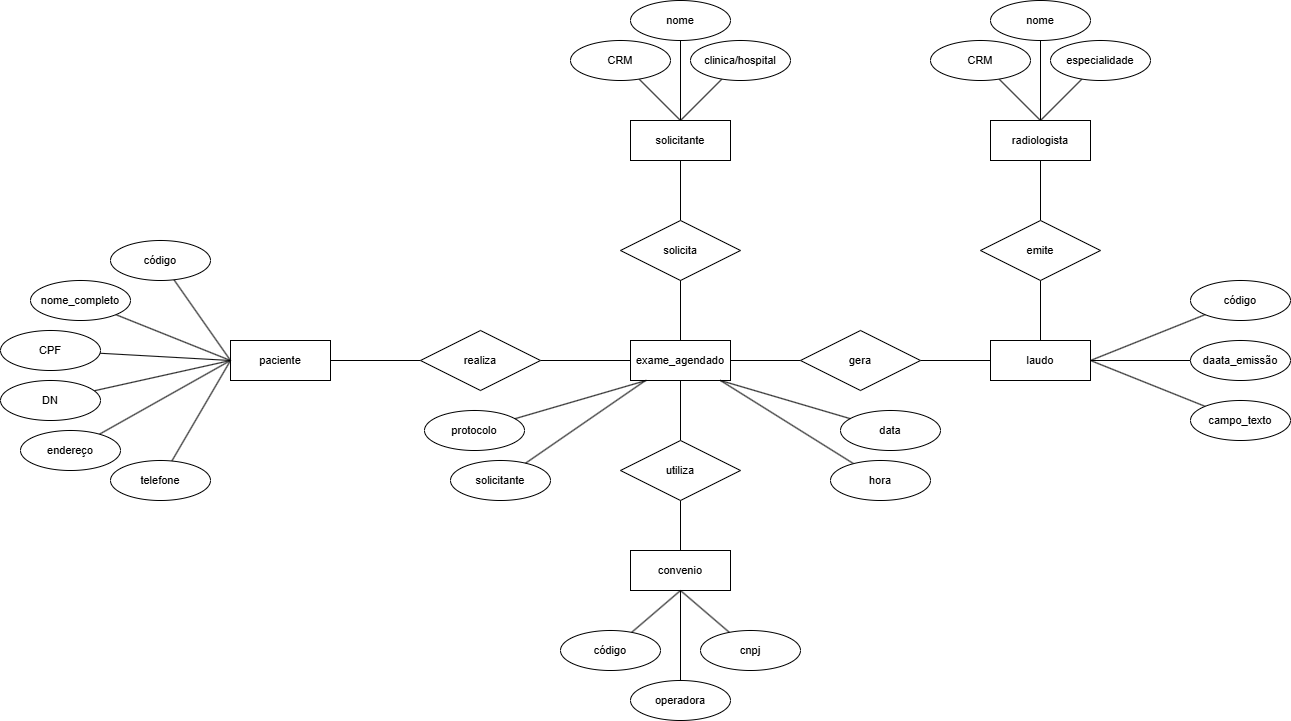

The diagram above was exported from draw.io. Its source (the exported page's mxGraphModel, read from the mxfile embedded in the PNG):
<mxGraphModel dx="2534" dy="2072" grid="1" gridSize="10" guides="1" tooltips="1" connect="1" arrows="1" fold="1" page="1" pageScale="1" pageWidth="827" pageHeight="1169" math="0" shadow="0">
  <root>
    <mxCell id="0" />
    <mxCell id="1" parent="0" />
    <mxCell id="P_tMqiaS7E0FOxEbjgGp-90" value="" style="edgeStyle=none;shape=connector;rounded=0;orthogonalLoop=1;jettySize=auto;html=1;strokeColor=default;align=center;verticalAlign=middle;fontFamily=Helvetica;fontSize=11;fontColor=default;labelBackgroundColor=default;endArrow=none;endFill=0;" parent="1" source="P_tMqiaS7E0FOxEbjgGp-72" target="P_tMqiaS7E0FOxEbjgGp-86" edge="1">
      <mxGeometry relative="1" as="geometry" />
    </mxCell>
    <mxCell id="P_tMqiaS7E0FOxEbjgGp-93" value="" style="edgeStyle=none;shape=connector;rounded=0;orthogonalLoop=1;jettySize=auto;html=1;strokeColor=default;align=center;verticalAlign=middle;fontFamily=Helvetica;fontSize=11;fontColor=default;labelBackgroundColor=default;endArrow=none;endFill=0;" parent="1" source="P_tMqiaS7E0FOxEbjgGp-72" target="P_tMqiaS7E0FOxEbjgGp-84" edge="1">
      <mxGeometry relative="1" as="geometry" />
    </mxCell>
    <mxCell id="P_tMqiaS7E0FOxEbjgGp-72" value="exame_agendado" style="whiteSpace=wrap;html=1;align=center;fontFamily=Helvetica;fontSize=11;fontColor=default;labelBackgroundColor=default;" parent="1" vertex="1">
      <mxGeometry x="520" y="320" width="100" height="40" as="geometry" />
    </mxCell>
    <mxCell id="P_tMqiaS7E0FOxEbjgGp-98" value="" style="edgeStyle=none;shape=connector;rounded=0;orthogonalLoop=1;jettySize=auto;html=1;strokeColor=default;align=center;verticalAlign=middle;fontFamily=Helvetica;fontSize=11;fontColor=default;labelBackgroundColor=default;endArrow=none;endFill=0;" parent="1" source="P_tMqiaS7E0FOxEbjgGp-73" target="P_tMqiaS7E0FOxEbjgGp-87" edge="1">
      <mxGeometry relative="1" as="geometry" />
    </mxCell>
    <mxCell id="P_tMqiaS7E0FOxEbjgGp-73" value="radiologista" style="whiteSpace=wrap;html=1;align=center;fontFamily=Helvetica;fontSize=11;fontColor=default;labelBackgroundColor=default;" parent="1" vertex="1">
      <mxGeometry x="880" y="100" width="100" height="40" as="geometry" />
    </mxCell>
    <mxCell id="P_tMqiaS7E0FOxEbjgGp-74" value="convenio" style="whiteSpace=wrap;html=1;align=center;fontFamily=Helvetica;fontSize=11;fontColor=default;labelBackgroundColor=default;" parent="1" vertex="1">
      <mxGeometry x="520" y="530" width="100" height="40" as="geometry" />
    </mxCell>
    <mxCell id="P_tMqiaS7E0FOxEbjgGp-96" value="" style="edgeStyle=none;shape=connector;rounded=0;orthogonalLoop=1;jettySize=auto;html=1;strokeColor=default;align=center;verticalAlign=middle;fontFamily=Helvetica;fontSize=11;fontColor=default;labelBackgroundColor=default;endArrow=none;endFill=0;" parent="1" source="P_tMqiaS7E0FOxEbjgGp-75" target="P_tMqiaS7E0FOxEbjgGp-83" edge="1">
      <mxGeometry relative="1" as="geometry" />
    </mxCell>
    <mxCell id="P_tMqiaS7E0FOxEbjgGp-75" value="solicitante" style="whiteSpace=wrap;html=1;align=center;fontFamily=Helvetica;fontSize=11;fontColor=default;labelBackgroundColor=default;" parent="1" vertex="1">
      <mxGeometry x="520" y="100" width="100" height="40" as="geometry" />
    </mxCell>
    <mxCell id="P_tMqiaS7E0FOxEbjgGp-97" value="" style="edgeStyle=none;shape=connector;rounded=0;orthogonalLoop=1;jettySize=auto;html=1;strokeColor=default;align=center;verticalAlign=middle;fontFamily=Helvetica;fontSize=11;fontColor=default;labelBackgroundColor=default;endArrow=none;endFill=0;" parent="1" source="P_tMqiaS7E0FOxEbjgGp-76" target="P_tMqiaS7E0FOxEbjgGp-87" edge="1">
      <mxGeometry relative="1" as="geometry" />
    </mxCell>
    <mxCell id="P_tMqiaS7E0FOxEbjgGp-76" value="laudo" style="whiteSpace=wrap;html=1;align=center;fontFamily=Helvetica;fontSize=11;fontColor=default;labelBackgroundColor=default;" parent="1" vertex="1">
      <mxGeometry x="880" y="320" width="100" height="40" as="geometry" />
    </mxCell>
    <mxCell id="P_tMqiaS7E0FOxEbjgGp-88" style="edgeStyle=none;shape=connector;rounded=0;orthogonalLoop=1;jettySize=auto;html=1;entryX=0;entryY=0.5;entryDx=0;entryDy=0;strokeColor=default;align=center;verticalAlign=middle;fontFamily=Helvetica;fontSize=11;fontColor=default;labelBackgroundColor=default;endArrow=none;endFill=0;" parent="1" source="P_tMqiaS7E0FOxEbjgGp-77" target="P_tMqiaS7E0FOxEbjgGp-82" edge="1">
      <mxGeometry relative="1" as="geometry" />
    </mxCell>
    <mxCell id="P_tMqiaS7E0FOxEbjgGp-77" value="paciente" style="whiteSpace=wrap;html=1;align=center;fontFamily=Helvetica;fontSize=11;fontColor=default;labelBackgroundColor=default;" parent="1" vertex="1">
      <mxGeometry x="120" y="320" width="100" height="40" as="geometry" />
    </mxCell>
    <mxCell id="P_tMqiaS7E0FOxEbjgGp-89" style="edgeStyle=none;shape=connector;rounded=0;orthogonalLoop=1;jettySize=auto;html=1;entryX=0;entryY=0.5;entryDx=0;entryDy=0;strokeColor=default;align=center;verticalAlign=middle;fontFamily=Helvetica;fontSize=11;fontColor=default;labelBackgroundColor=default;endArrow=none;endFill=0;" parent="1" source="P_tMqiaS7E0FOxEbjgGp-82" target="P_tMqiaS7E0FOxEbjgGp-72" edge="1">
      <mxGeometry relative="1" as="geometry" />
    </mxCell>
    <mxCell id="P_tMqiaS7E0FOxEbjgGp-82" value="realiza" style="shape=rhombus;perimeter=rhombusPerimeter;whiteSpace=wrap;html=1;align=center;fontFamily=Helvetica;fontSize=11;fontColor=default;labelBackgroundColor=default;" parent="1" vertex="1">
      <mxGeometry x="310" y="310" width="120" height="60" as="geometry" />
    </mxCell>
    <mxCell id="P_tMqiaS7E0FOxEbjgGp-95" value="" style="edgeStyle=none;shape=connector;rounded=0;orthogonalLoop=1;jettySize=auto;html=1;strokeColor=default;align=center;verticalAlign=middle;fontFamily=Helvetica;fontSize=11;fontColor=default;labelBackgroundColor=default;endArrow=none;endFill=0;" parent="1" source="P_tMqiaS7E0FOxEbjgGp-83" target="P_tMqiaS7E0FOxEbjgGp-72" edge="1">
      <mxGeometry relative="1" as="geometry" />
    </mxCell>
    <mxCell id="P_tMqiaS7E0FOxEbjgGp-83" value="solicita" style="shape=rhombus;perimeter=rhombusPerimeter;whiteSpace=wrap;html=1;align=center;fontFamily=Helvetica;fontSize=11;fontColor=default;labelBackgroundColor=default;" parent="1" vertex="1">
      <mxGeometry x="510" y="200" width="120" height="60" as="geometry" />
    </mxCell>
    <mxCell id="P_tMqiaS7E0FOxEbjgGp-94" value="" style="edgeStyle=none;shape=connector;rounded=0;orthogonalLoop=1;jettySize=auto;html=1;strokeColor=default;align=center;verticalAlign=middle;fontFamily=Helvetica;fontSize=11;fontColor=default;labelBackgroundColor=default;endArrow=none;endFill=0;" parent="1" source="P_tMqiaS7E0FOxEbjgGp-84" target="P_tMqiaS7E0FOxEbjgGp-74" edge="1">
      <mxGeometry relative="1" as="geometry" />
    </mxCell>
    <mxCell id="P_tMqiaS7E0FOxEbjgGp-84" value="utiliza" style="shape=rhombus;perimeter=rhombusPerimeter;whiteSpace=wrap;html=1;align=center;fontFamily=Helvetica;fontSize=11;fontColor=default;labelBackgroundColor=default;" parent="1" vertex="1">
      <mxGeometry x="510" y="420" width="120" height="60" as="geometry" />
    </mxCell>
    <mxCell id="P_tMqiaS7E0FOxEbjgGp-92" value="" style="edgeStyle=none;shape=connector;rounded=0;orthogonalLoop=1;jettySize=auto;html=1;strokeColor=default;align=center;verticalAlign=middle;fontFamily=Helvetica;fontSize=11;fontColor=default;labelBackgroundColor=default;endArrow=none;endFill=0;" parent="1" source="P_tMqiaS7E0FOxEbjgGp-86" target="P_tMqiaS7E0FOxEbjgGp-76" edge="1">
      <mxGeometry relative="1" as="geometry" />
    </mxCell>
    <mxCell id="P_tMqiaS7E0FOxEbjgGp-86" value="gera" style="shape=rhombus;perimeter=rhombusPerimeter;whiteSpace=wrap;html=1;align=center;fontFamily=Helvetica;fontSize=11;fontColor=default;labelBackgroundColor=default;" parent="1" vertex="1">
      <mxGeometry x="690" y="310" width="120" height="60" as="geometry" />
    </mxCell>
    <mxCell id="P_tMqiaS7E0FOxEbjgGp-87" value="emite" style="shape=rhombus;perimeter=rhombusPerimeter;whiteSpace=wrap;html=1;align=center;fontFamily=Helvetica;fontSize=11;fontColor=default;labelBackgroundColor=default;" parent="1" vertex="1">
      <mxGeometry x="870" y="200" width="120" height="60" as="geometry" />
    </mxCell>
    <mxCell id="P_tMqiaS7E0FOxEbjgGp-105" style="edgeStyle=none;shape=connector;rounded=0;orthogonalLoop=1;jettySize=auto;html=1;entryX=0;entryY=0.5;entryDx=0;entryDy=0;strokeColor=default;align=center;verticalAlign=middle;fontFamily=Helvetica;fontSize=11;fontColor=default;labelBackgroundColor=default;endArrow=none;endFill=0;" parent="1" source="P_tMqiaS7E0FOxEbjgGp-99" target="P_tMqiaS7E0FOxEbjgGp-77" edge="1">
      <mxGeometry relative="1" as="geometry" />
    </mxCell>
    <mxCell id="P_tMqiaS7E0FOxEbjgGp-99" value="código" style="ellipse;whiteSpace=wrap;html=1;align=center;fontFamily=Helvetica;fontSize=11;fontColor=default;labelBackgroundColor=default;" parent="1" vertex="1">
      <mxGeometry y="220" width="100" height="40" as="geometry" />
    </mxCell>
    <mxCell id="P_tMqiaS7E0FOxEbjgGp-107" style="edgeStyle=none;shape=connector;rounded=0;orthogonalLoop=1;jettySize=auto;html=1;strokeColor=default;align=center;verticalAlign=middle;fontFamily=Helvetica;fontSize=11;fontColor=default;labelBackgroundColor=default;endArrow=none;endFill=0;" parent="1" source="P_tMqiaS7E0FOxEbjgGp-100" edge="1">
      <mxGeometry relative="1" as="geometry">
        <mxPoint x="120" y="340" as="targetPoint" />
      </mxGeometry>
    </mxCell>
    <mxCell id="P_tMqiaS7E0FOxEbjgGp-100" value="nome_completo" style="ellipse;whiteSpace=wrap;html=1;align=center;fontFamily=Helvetica;fontSize=11;fontColor=default;labelBackgroundColor=default;" parent="1" vertex="1">
      <mxGeometry x="-80" y="260" width="100" height="40" as="geometry" />
    </mxCell>
    <mxCell id="P_tMqiaS7E0FOxEbjgGp-108" style="edgeStyle=none;shape=connector;rounded=0;orthogonalLoop=1;jettySize=auto;html=1;strokeColor=default;align=center;verticalAlign=middle;fontFamily=Helvetica;fontSize=11;fontColor=default;labelBackgroundColor=default;endArrow=none;endFill=0;" parent="1" source="P_tMqiaS7E0FOxEbjgGp-101" edge="1">
      <mxGeometry relative="1" as="geometry">
        <mxPoint x="120" y="340" as="targetPoint" />
      </mxGeometry>
    </mxCell>
    <mxCell id="P_tMqiaS7E0FOxEbjgGp-101" value="CPF" style="ellipse;whiteSpace=wrap;html=1;align=center;fontFamily=Helvetica;fontSize=11;fontColor=default;labelBackgroundColor=default;" parent="1" vertex="1">
      <mxGeometry x="-110" y="310" width="100" height="40" as="geometry" />
    </mxCell>
    <mxCell id="P_tMqiaS7E0FOxEbjgGp-110" style="edgeStyle=none;shape=connector;rounded=0;orthogonalLoop=1;jettySize=auto;html=1;strokeColor=default;align=center;verticalAlign=middle;fontFamily=Helvetica;fontSize=11;fontColor=default;labelBackgroundColor=default;endArrow=none;endFill=0;" parent="1" source="P_tMqiaS7E0FOxEbjgGp-102" edge="1">
      <mxGeometry relative="1" as="geometry">
        <mxPoint x="120" y="340" as="targetPoint" />
      </mxGeometry>
    </mxCell>
    <mxCell id="P_tMqiaS7E0FOxEbjgGp-102" value="DN" style="ellipse;whiteSpace=wrap;html=1;align=center;fontFamily=Helvetica;fontSize=11;fontColor=default;labelBackgroundColor=default;" parent="1" vertex="1">
      <mxGeometry x="-110" y="360" width="100" height="40" as="geometry" />
    </mxCell>
    <mxCell id="P_tMqiaS7E0FOxEbjgGp-109" style="edgeStyle=none;shape=connector;rounded=0;orthogonalLoop=1;jettySize=auto;html=1;strokeColor=default;align=center;verticalAlign=middle;fontFamily=Helvetica;fontSize=11;fontColor=default;labelBackgroundColor=default;endArrow=none;endFill=0;" parent="1" source="P_tMqiaS7E0FOxEbjgGp-103" edge="1">
      <mxGeometry relative="1" as="geometry">
        <mxPoint x="120" y="340" as="targetPoint" />
      </mxGeometry>
    </mxCell>
    <mxCell id="P_tMqiaS7E0FOxEbjgGp-103" value="endereço" style="ellipse;whiteSpace=wrap;html=1;align=center;fontFamily=Helvetica;fontSize=11;fontColor=default;labelBackgroundColor=default;" parent="1" vertex="1">
      <mxGeometry x="-90" y="410" width="100" height="40" as="geometry" />
    </mxCell>
    <mxCell id="P_tMqiaS7E0FOxEbjgGp-106" style="edgeStyle=none;shape=connector;rounded=0;orthogonalLoop=1;jettySize=auto;html=1;strokeColor=default;align=center;verticalAlign=middle;fontFamily=Helvetica;fontSize=11;fontColor=default;labelBackgroundColor=default;endArrow=none;endFill=0;" parent="1" source="P_tMqiaS7E0FOxEbjgGp-104" edge="1">
      <mxGeometry relative="1" as="geometry">
        <mxPoint x="120" y="340" as="targetPoint" />
      </mxGeometry>
    </mxCell>
    <mxCell id="P_tMqiaS7E0FOxEbjgGp-104" value="telefone" style="ellipse;whiteSpace=wrap;html=1;align=center;fontFamily=Helvetica;fontSize=11;fontColor=default;labelBackgroundColor=default;" parent="1" vertex="1">
      <mxGeometry y="440" width="100" height="40" as="geometry" />
    </mxCell>
    <mxCell id="P_tMqiaS7E0FOxEbjgGp-116" style="edgeStyle=none;shape=connector;rounded=0;orthogonalLoop=1;jettySize=auto;html=1;entryX=0.5;entryY=0;entryDx=0;entryDy=0;strokeColor=default;align=center;verticalAlign=middle;fontFamily=Helvetica;fontSize=11;fontColor=default;labelBackgroundColor=default;endArrow=none;endFill=0;" parent="1" source="P_tMqiaS7E0FOxEbjgGp-111" edge="1">
      <mxGeometry relative="1" as="geometry">
        <mxPoint x="570" y="100" as="targetPoint" />
      </mxGeometry>
    </mxCell>
    <mxCell id="P_tMqiaS7E0FOxEbjgGp-111" value="clinica/hospital" style="ellipse;whiteSpace=wrap;html=1;align=center;fontFamily=Helvetica;fontSize=11;fontColor=default;labelBackgroundColor=default;" parent="1" vertex="1">
      <mxGeometry x="580" y="20" width="100" height="40" as="geometry" />
    </mxCell>
    <mxCell id="P_tMqiaS7E0FOxEbjgGp-112" value="nome" style="ellipse;whiteSpace=wrap;html=1;align=center;fontFamily=Helvetica;fontSize=11;fontColor=default;labelBackgroundColor=default;" parent="1" vertex="1">
      <mxGeometry x="520" y="-20" width="100" height="40" as="geometry" />
    </mxCell>
    <mxCell id="P_tMqiaS7E0FOxEbjgGp-115" style="edgeStyle=none;shape=connector;rounded=0;orthogonalLoop=1;jettySize=auto;html=1;strokeColor=default;align=center;verticalAlign=middle;fontFamily=Helvetica;fontSize=11;fontColor=default;labelBackgroundColor=default;endArrow=none;endFill=0;" parent="1" source="P_tMqiaS7E0FOxEbjgGp-113" edge="1">
      <mxGeometry relative="1" as="geometry">
        <mxPoint x="570" y="99.99999999999977" as="targetPoint" />
      </mxGeometry>
    </mxCell>
    <mxCell id="P_tMqiaS7E0FOxEbjgGp-113" value="CRM" style="ellipse;whiteSpace=wrap;html=1;align=center;fontFamily=Helvetica;fontSize=11;fontColor=default;labelBackgroundColor=default;" parent="1" vertex="1">
      <mxGeometry x="460" y="20" width="100" height="40" as="geometry" />
    </mxCell>
    <mxCell id="P_tMqiaS7E0FOxEbjgGp-114" style="edgeStyle=none;shape=connector;rounded=0;orthogonalLoop=1;jettySize=auto;html=1;entryX=0.5;entryY=0;entryDx=0;entryDy=0;strokeColor=default;align=center;verticalAlign=middle;fontFamily=Helvetica;fontSize=11;fontColor=default;labelBackgroundColor=default;endArrow=none;endFill=0;" parent="1" source="P_tMqiaS7E0FOxEbjgGp-112" edge="1">
      <mxGeometry relative="1" as="geometry">
        <mxPoint x="570" y="100" as="targetPoint" />
      </mxGeometry>
    </mxCell>
    <mxCell id="P_tMqiaS7E0FOxEbjgGp-117" style="edgeStyle=none;shape=connector;rounded=0;orthogonalLoop=1;jettySize=auto;html=1;entryX=0.5;entryY=0;entryDx=0;entryDy=0;strokeColor=default;align=center;verticalAlign=middle;fontFamily=Helvetica;fontSize=11;fontColor=default;labelBackgroundColor=default;endArrow=none;endFill=0;" parent="1" source="P_tMqiaS7E0FOxEbjgGp-118" edge="1">
      <mxGeometry relative="1" as="geometry">
        <mxPoint x="930" y="100" as="targetPoint" />
      </mxGeometry>
    </mxCell>
    <mxCell id="P_tMqiaS7E0FOxEbjgGp-118" value="especialidade" style="ellipse;whiteSpace=wrap;html=1;align=center;fontFamily=Helvetica;fontSize=11;fontColor=default;labelBackgroundColor=default;" parent="1" vertex="1">
      <mxGeometry x="940" y="20" width="100" height="40" as="geometry" />
    </mxCell>
    <mxCell id="P_tMqiaS7E0FOxEbjgGp-119" value="nome" style="ellipse;whiteSpace=wrap;html=1;align=center;fontFamily=Helvetica;fontSize=11;fontColor=default;labelBackgroundColor=default;" parent="1" vertex="1">
      <mxGeometry x="880" y="-20" width="100" height="40" as="geometry" />
    </mxCell>
    <mxCell id="P_tMqiaS7E0FOxEbjgGp-120" style="edgeStyle=none;shape=connector;rounded=0;orthogonalLoop=1;jettySize=auto;html=1;strokeColor=default;align=center;verticalAlign=middle;fontFamily=Helvetica;fontSize=11;fontColor=default;labelBackgroundColor=default;endArrow=none;endFill=0;" parent="1" source="P_tMqiaS7E0FOxEbjgGp-121" edge="1">
      <mxGeometry relative="1" as="geometry">
        <mxPoint x="930" y="99.99999999999977" as="targetPoint" />
      </mxGeometry>
    </mxCell>
    <mxCell id="P_tMqiaS7E0FOxEbjgGp-121" value="CRM" style="ellipse;whiteSpace=wrap;html=1;align=center;fontFamily=Helvetica;fontSize=11;fontColor=default;labelBackgroundColor=default;" parent="1" vertex="1">
      <mxGeometry x="820" y="20" width="100" height="40" as="geometry" />
    </mxCell>
    <mxCell id="P_tMqiaS7E0FOxEbjgGp-122" style="edgeStyle=none;shape=connector;rounded=0;orthogonalLoop=1;jettySize=auto;html=1;entryX=0.5;entryY=0;entryDx=0;entryDy=0;strokeColor=default;align=center;verticalAlign=middle;fontFamily=Helvetica;fontSize=11;fontColor=default;labelBackgroundColor=default;endArrow=none;endFill=0;" parent="1" source="P_tMqiaS7E0FOxEbjgGp-119" edge="1">
      <mxGeometry relative="1" as="geometry">
        <mxPoint x="930" y="100" as="targetPoint" />
      </mxGeometry>
    </mxCell>
    <mxCell id="P_tMqiaS7E0FOxEbjgGp-123" value="data" style="ellipse;whiteSpace=wrap;html=1;align=center;fontFamily=Helvetica;fontSize=11;fontColor=default;labelBackgroundColor=default;" parent="1" vertex="1">
      <mxGeometry x="730" y="390" width="100" height="40" as="geometry" />
    </mxCell>
    <mxCell id="P_tMqiaS7E0FOxEbjgGp-131" style="edgeStyle=none;shape=connector;rounded=0;orthogonalLoop=1;jettySize=auto;html=1;strokeColor=default;align=center;verticalAlign=middle;fontFamily=Helvetica;fontSize=11;fontColor=default;labelBackgroundColor=default;endArrow=none;endFill=0;" parent="1" source="P_tMqiaS7E0FOxEbjgGp-124" edge="1">
      <mxGeometry relative="1" as="geometry">
        <mxPoint x="610" y="360" as="targetPoint" />
      </mxGeometry>
    </mxCell>
    <mxCell id="P_tMqiaS7E0FOxEbjgGp-124" value="hora" style="ellipse;whiteSpace=wrap;html=1;align=center;fontFamily=Helvetica;fontSize=11;fontColor=default;labelBackgroundColor=default;" parent="1" vertex="1">
      <mxGeometry x="720" y="440" width="100" height="40" as="geometry" />
    </mxCell>
    <mxCell id="P_tMqiaS7E0FOxEbjgGp-125" value="protocolo" style="ellipse;whiteSpace=wrap;html=1;align=center;fontFamily=Helvetica;fontSize=11;fontColor=default;labelBackgroundColor=default;" parent="1" vertex="1">
      <mxGeometry x="314" y="390" width="100" height="40" as="geometry" />
    </mxCell>
    <mxCell id="P_tMqiaS7E0FOxEbjgGp-126" value="solicitante" style="ellipse;whiteSpace=wrap;html=1;align=center;fontFamily=Helvetica;fontSize=11;fontColor=default;labelBackgroundColor=default;" parent="1" vertex="1">
      <mxGeometry x="340" y="440" width="100" height="40" as="geometry" />
    </mxCell>
    <mxCell id="P_tMqiaS7E0FOxEbjgGp-128" style="edgeStyle=none;shape=connector;rounded=0;orthogonalLoop=1;jettySize=auto;html=1;entryX=0.158;entryY=0.999;entryDx=0;entryDy=0;entryPerimeter=0;strokeColor=default;align=center;verticalAlign=middle;fontFamily=Helvetica;fontSize=11;fontColor=default;labelBackgroundColor=default;endArrow=none;endFill=0;" parent="1" source="P_tMqiaS7E0FOxEbjgGp-125" target="P_tMqiaS7E0FOxEbjgGp-72" edge="1">
      <mxGeometry relative="1" as="geometry" />
    </mxCell>
    <mxCell id="P_tMqiaS7E0FOxEbjgGp-129" style="edgeStyle=none;shape=connector;rounded=0;orthogonalLoop=1;jettySize=auto;html=1;strokeColor=default;align=center;verticalAlign=middle;fontFamily=Helvetica;fontSize=11;fontColor=default;labelBackgroundColor=default;endArrow=none;endFill=0;" parent="1" source="P_tMqiaS7E0FOxEbjgGp-126" edge="1">
      <mxGeometry relative="1" as="geometry">
        <mxPoint x="535" y="360" as="targetPoint" />
      </mxGeometry>
    </mxCell>
    <mxCell id="P_tMqiaS7E0FOxEbjgGp-130" style="edgeStyle=none;shape=connector;rounded=0;orthogonalLoop=1;jettySize=auto;html=1;entryX=0.9;entryY=1;entryDx=0;entryDy=0;entryPerimeter=0;strokeColor=default;align=center;verticalAlign=middle;fontFamily=Helvetica;fontSize=11;fontColor=default;labelBackgroundColor=default;endArrow=none;endFill=0;" parent="1" source="P_tMqiaS7E0FOxEbjgGp-123" target="P_tMqiaS7E0FOxEbjgGp-72" edge="1">
      <mxGeometry relative="1" as="geometry" />
    </mxCell>
    <mxCell id="P_tMqiaS7E0FOxEbjgGp-137" style="edgeStyle=none;shape=connector;rounded=0;orthogonalLoop=1;jettySize=auto;html=1;entryX=0.5;entryY=1;entryDx=0;entryDy=0;strokeColor=default;align=center;verticalAlign=middle;fontFamily=Helvetica;fontSize=11;fontColor=default;labelBackgroundColor=default;endArrow=none;endFill=0;" parent="1" source="P_tMqiaS7E0FOxEbjgGp-132" target="P_tMqiaS7E0FOxEbjgGp-74" edge="1">
      <mxGeometry relative="1" as="geometry" />
    </mxCell>
    <mxCell id="P_tMqiaS7E0FOxEbjgGp-132" value="código" style="ellipse;whiteSpace=wrap;html=1;align=center;fontFamily=Helvetica;fontSize=11;fontColor=default;labelBackgroundColor=default;" parent="1" vertex="1">
      <mxGeometry x="450" y="610" width="100" height="40" as="geometry" />
    </mxCell>
    <mxCell id="P_tMqiaS7E0FOxEbjgGp-136" style="edgeStyle=none;shape=connector;rounded=0;orthogonalLoop=1;jettySize=auto;html=1;entryX=0.5;entryY=1;entryDx=0;entryDy=0;strokeColor=default;align=center;verticalAlign=middle;fontFamily=Helvetica;fontSize=11;fontColor=default;labelBackgroundColor=default;endArrow=none;endFill=0;" parent="1" source="P_tMqiaS7E0FOxEbjgGp-133" target="P_tMqiaS7E0FOxEbjgGp-74" edge="1">
      <mxGeometry relative="1" as="geometry" />
    </mxCell>
    <mxCell id="P_tMqiaS7E0FOxEbjgGp-133" value="operadora" style="ellipse;whiteSpace=wrap;html=1;align=center;fontFamily=Helvetica;fontSize=11;fontColor=default;labelBackgroundColor=default;" parent="1" vertex="1">
      <mxGeometry x="520" y="660" width="100" height="40" as="geometry" />
    </mxCell>
    <mxCell id="P_tMqiaS7E0FOxEbjgGp-138" style="edgeStyle=none;shape=connector;rounded=0;orthogonalLoop=1;jettySize=auto;html=1;strokeColor=default;align=center;verticalAlign=middle;fontFamily=Helvetica;fontSize=11;fontColor=default;labelBackgroundColor=default;endArrow=none;endFill=0;" parent="1" source="P_tMqiaS7E0FOxEbjgGp-134" edge="1">
      <mxGeometry relative="1" as="geometry">
        <mxPoint x="570" y="570" as="targetPoint" />
      </mxGeometry>
    </mxCell>
    <mxCell id="P_tMqiaS7E0FOxEbjgGp-134" value="cnpj" style="ellipse;whiteSpace=wrap;html=1;align=center;fontFamily=Helvetica;fontSize=11;fontColor=default;labelBackgroundColor=default;" parent="1" vertex="1">
      <mxGeometry x="590" y="610" width="100" height="40" as="geometry" />
    </mxCell>
    <mxCell id="P_tMqiaS7E0FOxEbjgGp-143" style="edgeStyle=none;shape=connector;rounded=0;orthogonalLoop=1;jettySize=auto;html=1;strokeColor=default;align=center;verticalAlign=middle;fontFamily=Helvetica;fontSize=11;fontColor=default;labelBackgroundColor=default;endArrow=none;endFill=0;" parent="1" source="P_tMqiaS7E0FOxEbjgGp-139" edge="1">
      <mxGeometry relative="1" as="geometry">
        <mxPoint x="980" y="340" as="targetPoint" />
      </mxGeometry>
    </mxCell>
    <mxCell id="P_tMqiaS7E0FOxEbjgGp-139" value="campo_texto" style="ellipse;whiteSpace=wrap;html=1;align=center;fontFamily=Helvetica;fontSize=11;fontColor=default;labelBackgroundColor=default;" parent="1" vertex="1">
      <mxGeometry x="1080" y="380" width="100" height="40" as="geometry" />
    </mxCell>
    <mxCell id="P_tMqiaS7E0FOxEbjgGp-144" style="edgeStyle=none;shape=connector;rounded=0;orthogonalLoop=1;jettySize=auto;html=1;strokeColor=default;align=center;verticalAlign=middle;fontFamily=Helvetica;fontSize=11;fontColor=default;labelBackgroundColor=default;endArrow=none;endFill=0;" parent="1" source="P_tMqiaS7E0FOxEbjgGp-140" edge="1">
      <mxGeometry relative="1" as="geometry">
        <mxPoint x="980" y="340" as="targetPoint" />
      </mxGeometry>
    </mxCell>
    <mxCell id="P_tMqiaS7E0FOxEbjgGp-140" value="daata_emissão" style="ellipse;whiteSpace=wrap;html=1;align=center;fontFamily=Helvetica;fontSize=11;fontColor=default;labelBackgroundColor=default;" parent="1" vertex="1">
      <mxGeometry x="1080" y="320" width="100" height="40" as="geometry" />
    </mxCell>
    <mxCell id="P_tMqiaS7E0FOxEbjgGp-141" value="código" style="ellipse;whiteSpace=wrap;html=1;align=center;fontFamily=Helvetica;fontSize=11;fontColor=default;labelBackgroundColor=default;" parent="1" vertex="1">
      <mxGeometry x="1080" y="260" width="100" height="40" as="geometry" />
    </mxCell>
    <mxCell id="P_tMqiaS7E0FOxEbjgGp-142" style="edgeStyle=none;shape=connector;rounded=0;orthogonalLoop=1;jettySize=auto;html=1;entryX=1;entryY=0.5;entryDx=0;entryDy=0;strokeColor=default;align=center;verticalAlign=middle;fontFamily=Helvetica;fontSize=11;fontColor=default;labelBackgroundColor=default;endArrow=none;endFill=0;" parent="1" source="P_tMqiaS7E0FOxEbjgGp-141" target="P_tMqiaS7E0FOxEbjgGp-76" edge="1">
      <mxGeometry relative="1" as="geometry" />
    </mxCell>
  </root>
</mxGraphModel>